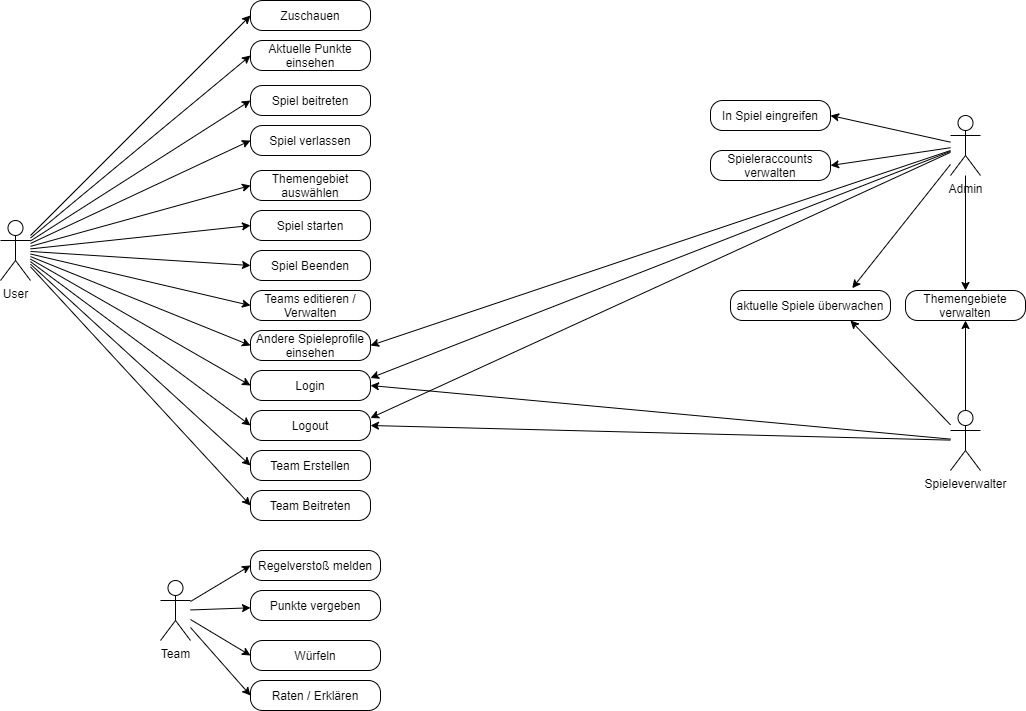

The diagram above was exported from draw.io. Its source (the exported page's mxGraphModel, read from the mxfile embedded in the PNG):
<mxGraphModel dx="2500" dy="896" grid="1" gridSize="10" guides="1" tooltips="1" connect="1" arrows="1" fold="1" page="1" pageScale="1" pageWidth="827" pageHeight="1169" math="0" shadow="0">
  <root>
    <mxCell id="0" />
    <mxCell id="1" parent="0" />
    <mxCell id="AtW78XslK7RhBpEaeAJY-25" style="edgeStyle=none;rounded=0;orthogonalLoop=1;jettySize=auto;html=1;entryX=0;entryY=0.5;entryDx=0;entryDy=0;" parent="1" source="AtW78XslK7RhBpEaeAJY-1" target="AtW78XslK7RhBpEaeAJY-21" edge="1">
      <mxGeometry relative="1" as="geometry" />
    </mxCell>
    <mxCell id="AtW78XslK7RhBpEaeAJY-35" style="edgeStyle=none;rounded=0;orthogonalLoop=1;jettySize=auto;html=1;entryX=0;entryY=0.5;entryDx=0;entryDy=0;" parent="1" source="AtW78XslK7RhBpEaeAJY-1" target="AtW78XslK7RhBpEaeAJY-14" edge="1">
      <mxGeometry relative="1" as="geometry" />
    </mxCell>
    <mxCell id="AtW78XslK7RhBpEaeAJY-36" style="edgeStyle=none;rounded=0;orthogonalLoop=1;jettySize=auto;html=1;entryX=0;entryY=0.5;entryDx=0;entryDy=0;" parent="1" source="AtW78XslK7RhBpEaeAJY-1" target="AtW78XslK7RhBpEaeAJY-13" edge="1">
      <mxGeometry relative="1" as="geometry" />
    </mxCell>
    <mxCell id="AtW78XslK7RhBpEaeAJY-37" style="edgeStyle=none;rounded=0;orthogonalLoop=1;jettySize=auto;html=1;entryX=0;entryY=0.5;entryDx=0;entryDy=0;" parent="1" source="AtW78XslK7RhBpEaeAJY-1" target="AtW78XslK7RhBpEaeAJY-8" edge="1">
      <mxGeometry relative="1" as="geometry" />
    </mxCell>
    <mxCell id="AtW78XslK7RhBpEaeAJY-38" style="edgeStyle=none;rounded=0;orthogonalLoop=1;jettySize=auto;html=1;entryX=0;entryY=0.5;entryDx=0;entryDy=0;" parent="1" source="AtW78XslK7RhBpEaeAJY-1" target="AtW78XslK7RhBpEaeAJY-7" edge="1">
      <mxGeometry relative="1" as="geometry">
        <mxPoint x="210" y="170" as="targetPoint" />
      </mxGeometry>
    </mxCell>
    <mxCell id="AtW78XslK7RhBpEaeAJY-39" style="edgeStyle=none;rounded=0;orthogonalLoop=1;jettySize=auto;html=1;entryX=0;entryY=0.5;entryDx=0;entryDy=0;" parent="1" source="AtW78XslK7RhBpEaeAJY-1" target="AtW78XslK7RhBpEaeAJY-5" edge="1">
      <mxGeometry relative="1" as="geometry" />
    </mxCell>
    <mxCell id="AtW78XslK7RhBpEaeAJY-40" style="edgeStyle=none;rounded=0;orthogonalLoop=1;jettySize=auto;html=1;entryX=0;entryY=0.5;entryDx=0;entryDy=0;" parent="1" source="AtW78XslK7RhBpEaeAJY-1" target="AtW78XslK7RhBpEaeAJY-6" edge="1">
      <mxGeometry relative="1" as="geometry" />
    </mxCell>
    <mxCell id="AtW78XslK7RhBpEaeAJY-48" style="edgeStyle=none;rounded=0;orthogonalLoop=1;jettySize=auto;html=1;entryX=0;entryY=0.5;entryDx=0;entryDy=0;" parent="1" source="AtW78XslK7RhBpEaeAJY-1" target="AtW78XslK7RhBpEaeAJY-46" edge="1">
      <mxGeometry relative="1" as="geometry" />
    </mxCell>
    <mxCell id="AtW78XslK7RhBpEaeAJY-49" style="edgeStyle=none;rounded=0;orthogonalLoop=1;jettySize=auto;html=1;entryX=0;entryY=0.5;entryDx=0;entryDy=0;" parent="1" source="AtW78XslK7RhBpEaeAJY-1" target="AtW78XslK7RhBpEaeAJY-47" edge="1">
      <mxGeometry relative="1" as="geometry" />
    </mxCell>
    <mxCell id="AtW78XslK7RhBpEaeAJY-56" style="edgeStyle=none;rounded=0;orthogonalLoop=1;jettySize=auto;html=1;entryX=0;entryY=0.5;entryDx=0;entryDy=0;" parent="1" source="AtW78XslK7RhBpEaeAJY-1" target="AtW78XslK7RhBpEaeAJY-54" edge="1">
      <mxGeometry relative="1" as="geometry" />
    </mxCell>
    <mxCell id="AtW78XslK7RhBpEaeAJY-57" style="edgeStyle=none;rounded=0;orthogonalLoop=1;jettySize=auto;html=1;entryX=0;entryY=0.5;entryDx=0;entryDy=0;" parent="1" source="AtW78XslK7RhBpEaeAJY-1" target="AtW78XslK7RhBpEaeAJY-55" edge="1">
      <mxGeometry relative="1" as="geometry" />
    </mxCell>
    <mxCell id="24J4Fb3gOJBgNPUQDQmY-6" style="edgeStyle=none;rounded=0;orthogonalLoop=1;jettySize=auto;html=1;entryX=0;entryY=0.5;entryDx=0;entryDy=0;" parent="1" source="AtW78XslK7RhBpEaeAJY-1" target="24J4Fb3gOJBgNPUQDQmY-5" edge="1">
      <mxGeometry relative="1" as="geometry" />
    </mxCell>
    <mxCell id="24J4Fb3gOJBgNPUQDQmY-15" style="edgeStyle=none;rounded=0;orthogonalLoop=1;jettySize=auto;html=1;entryX=0;entryY=0.5;entryDx=0;entryDy=0;" parent="1" source="AtW78XslK7RhBpEaeAJY-1" target="24J4Fb3gOJBgNPUQDQmY-14" edge="1">
      <mxGeometry relative="1" as="geometry" />
    </mxCell>
    <mxCell id="AtW78XslK7RhBpEaeAJY-1" value="User" style="shape=umlActor;verticalLabelPosition=bottom;verticalAlign=top;html=1;outlineConnect=0;" parent="1" vertex="1">
      <mxGeometry x="-40" y="290" width="30" height="60" as="geometry" />
    </mxCell>
    <mxCell id="AtW78XslK7RhBpEaeAJY-41" style="edgeStyle=none;rounded=0;orthogonalLoop=1;jettySize=auto;html=1;entryX=0;entryY=0.5;entryDx=0;entryDy=0;" parent="1" source="AtW78XslK7RhBpEaeAJY-2" target="AtW78XslK7RhBpEaeAJY-10" edge="1">
      <mxGeometry relative="1" as="geometry" />
    </mxCell>
    <mxCell id="AtW78XslK7RhBpEaeAJY-42" style="edgeStyle=none;rounded=0;orthogonalLoop=1;jettySize=auto;html=1;" parent="1" source="AtW78XslK7RhBpEaeAJY-2" target="AtW78XslK7RhBpEaeAJY-11" edge="1">
      <mxGeometry relative="1" as="geometry" />
    </mxCell>
    <mxCell id="AtW78XslK7RhBpEaeAJY-44" style="edgeStyle=none;rounded=0;orthogonalLoop=1;jettySize=auto;html=1;entryX=0;entryY=0.5;entryDx=0;entryDy=0;" parent="1" source="AtW78XslK7RhBpEaeAJY-2" target="AtW78XslK7RhBpEaeAJY-9" edge="1">
      <mxGeometry relative="1" as="geometry" />
    </mxCell>
    <mxCell id="AtW78XslK7RhBpEaeAJY-45" style="edgeStyle=none;rounded=0;orthogonalLoop=1;jettySize=auto;html=1;entryX=0;entryY=0.5;entryDx=0;entryDy=0;" parent="1" source="AtW78XslK7RhBpEaeAJY-2" target="AtW78XslK7RhBpEaeAJY-23" edge="1">
      <mxGeometry relative="1" as="geometry" />
    </mxCell>
    <mxCell id="AtW78XslK7RhBpEaeAJY-2" value="Team" style="shape=umlActor;verticalLabelPosition=bottom;verticalAlign=top;html=1;outlineConnect=0;" parent="1" vertex="1">
      <mxGeometry x="120" y="650" width="30" height="60" as="geometry" />
    </mxCell>
    <mxCell id="AtW78XslK7RhBpEaeAJY-5" value="Login" style="rounded=1;whiteSpace=wrap;html=1;arcSize=40;" parent="1" vertex="1">
      <mxGeometry x="210" y="440" width="120" height="30" as="geometry" />
    </mxCell>
    <mxCell id="AtW78XslK7RhBpEaeAJY-6" value="Logout" style="rounded=1;whiteSpace=wrap;html=1;arcSize=40;" parent="1" vertex="1">
      <mxGeometry x="210" y="480" width="120" height="30" as="geometry" />
    </mxCell>
    <mxCell id="AtW78XslK7RhBpEaeAJY-7" value="Spiel beitreten" style="rounded=1;whiteSpace=wrap;html=1;arcSize=40;" parent="1" vertex="1">
      <mxGeometry x="210" y="155" width="120" height="30" as="geometry" />
    </mxCell>
    <mxCell id="AtW78XslK7RhBpEaeAJY-8" value="Spiel verlassen" style="rounded=1;whiteSpace=wrap;html=1;arcSize=40;" parent="1" vertex="1">
      <mxGeometry x="210" y="195" width="120" height="30" as="geometry" />
    </mxCell>
    <mxCell id="AtW78XslK7RhBpEaeAJY-9" value="Würfeln" style="rounded=1;whiteSpace=wrap;html=1;arcSize=40;" parent="1" vertex="1">
      <mxGeometry x="210" y="710" width="130" height="30" as="geometry" />
    </mxCell>
    <mxCell id="AtW78XslK7RhBpEaeAJY-10" value="Regelverstoß melden" style="rounded=1;whiteSpace=wrap;html=1;arcSize=40;" parent="1" vertex="1">
      <mxGeometry x="210" y="620" width="130" height="30" as="geometry" />
    </mxCell>
    <mxCell id="AtW78XslK7RhBpEaeAJY-11" value="Punkte vergeben" style="rounded=1;whiteSpace=wrap;html=1;arcSize=40;" parent="1" vertex="1">
      <mxGeometry x="210" y="660" width="130" height="30" as="geometry" />
    </mxCell>
    <mxCell id="AtW78XslK7RhBpEaeAJY-24" style="rounded=0;orthogonalLoop=1;jettySize=auto;html=1;entryX=1;entryY=0.5;entryDx=0;entryDy=0;" parent="1" source="AtW78XslK7RhBpEaeAJY-12" target="AtW78XslK7RhBpEaeAJY-21" edge="1">
      <mxGeometry relative="1" as="geometry" />
    </mxCell>
    <mxCell id="AtW78XslK7RhBpEaeAJY-28" style="edgeStyle=none;rounded=0;orthogonalLoop=1;jettySize=auto;html=1;entryX=0.5;entryY=0;entryDx=0;entryDy=0;" parent="1" source="AtW78XslK7RhBpEaeAJY-12" target="AtW78XslK7RhBpEaeAJY-15" edge="1">
      <mxGeometry relative="1" as="geometry" />
    </mxCell>
    <mxCell id="AtW78XslK7RhBpEaeAJY-30" style="edgeStyle=none;rounded=0;orthogonalLoop=1;jettySize=auto;html=1;entryX=1;entryY=0.5;entryDx=0;entryDy=0;" parent="1" source="AtW78XslK7RhBpEaeAJY-12" target="AtW78XslK7RhBpEaeAJY-19" edge="1">
      <mxGeometry relative="1" as="geometry" />
    </mxCell>
    <mxCell id="AtW78XslK7RhBpEaeAJY-33" style="edgeStyle=none;rounded=0;orthogonalLoop=1;jettySize=auto;html=1;entryX=1;entryY=0.25;entryDx=0;entryDy=0;" parent="1" source="AtW78XslK7RhBpEaeAJY-12" target="AtW78XslK7RhBpEaeAJY-5" edge="1">
      <mxGeometry relative="1" as="geometry" />
    </mxCell>
    <mxCell id="AtW78XslK7RhBpEaeAJY-34" style="edgeStyle=none;rounded=0;orthogonalLoop=1;jettySize=auto;html=1;entryX=1;entryY=0.25;entryDx=0;entryDy=0;" parent="1" source="AtW78XslK7RhBpEaeAJY-12" target="AtW78XslK7RhBpEaeAJY-6" edge="1">
      <mxGeometry relative="1" as="geometry" />
    </mxCell>
    <mxCell id="AtW78XslK7RhBpEaeAJY-52" style="edgeStyle=none;rounded=0;orthogonalLoop=1;jettySize=auto;html=1;entryX=0.761;entryY=-0.077;entryDx=0;entryDy=0;entryPerimeter=0;" parent="1" source="AtW78XslK7RhBpEaeAJY-12" target="AtW78XslK7RhBpEaeAJY-50" edge="1">
      <mxGeometry relative="1" as="geometry" />
    </mxCell>
    <mxCell id="AtW78XslK7RhBpEaeAJY-59" style="edgeStyle=none;rounded=0;orthogonalLoop=1;jettySize=auto;html=1;entryX=1;entryY=0.5;entryDx=0;entryDy=0;" parent="1" source="AtW78XslK7RhBpEaeAJY-12" target="AtW78XslK7RhBpEaeAJY-58" edge="1">
      <mxGeometry relative="1" as="geometry" />
    </mxCell>
    <mxCell id="AtW78XslK7RhBpEaeAJY-12" value="Admin" style="shape=umlActor;verticalLabelPosition=bottom;verticalAlign=top;html=1;outlineConnect=0;" parent="1" vertex="1">
      <mxGeometry x="910" y="185" width="30" height="60" as="geometry" />
    </mxCell>
    <mxCell id="AtW78XslK7RhBpEaeAJY-13" value="Themengebiet auswählen" style="rounded=1;whiteSpace=wrap;html=1;arcSize=40;" parent="1" vertex="1">
      <mxGeometry x="210" y="240" width="120" height="30" as="geometry" />
    </mxCell>
    <mxCell id="AtW78XslK7RhBpEaeAJY-14" value="Spiel starten" style="rounded=1;whiteSpace=wrap;html=1;arcSize=40;" parent="1" vertex="1">
      <mxGeometry x="210" y="280" width="120" height="30" as="geometry" />
    </mxCell>
    <mxCell id="AtW78XslK7RhBpEaeAJY-15" value="Themengebiete verwalten" style="rounded=1;whiteSpace=wrap;html=1;arcSize=40;" parent="1" vertex="1">
      <mxGeometry x="865" y="360" width="120" height="30" as="geometry" />
    </mxCell>
    <mxCell id="AtW78XslK7RhBpEaeAJY-19" value="Spieleraccounts verwalten" style="rounded=1;whiteSpace=wrap;html=1;arcSize=40;" parent="1" vertex="1">
      <mxGeometry x="670" y="220" width="120" height="30" as="geometry" />
    </mxCell>
    <mxCell id="AtW78XslK7RhBpEaeAJY-21" value="Andere Spieleprofile einsehen" style="rounded=1;whiteSpace=wrap;html=1;arcSize=40;" parent="1" vertex="1">
      <mxGeometry x="210" y="400" width="120" height="30" as="geometry" />
    </mxCell>
    <mxCell id="AtW78XslK7RhBpEaeAJY-23" value="Raten / Erklären" style="rounded=1;whiteSpace=wrap;html=1;arcSize=40;" parent="1" vertex="1">
      <mxGeometry x="210" y="750" width="130" height="30" as="geometry" />
    </mxCell>
    <mxCell id="AtW78XslK7RhBpEaeAJY-27" style="edgeStyle=none;rounded=0;orthogonalLoop=1;jettySize=auto;html=1;entryX=0.5;entryY=1;entryDx=0;entryDy=0;" parent="1" source="AtW78XslK7RhBpEaeAJY-26" target="AtW78XslK7RhBpEaeAJY-15" edge="1">
      <mxGeometry relative="1" as="geometry" />
    </mxCell>
    <mxCell id="AtW78XslK7RhBpEaeAJY-31" style="edgeStyle=none;rounded=0;orthogonalLoop=1;jettySize=auto;html=1;entryX=1;entryY=0.5;entryDx=0;entryDy=0;" parent="1" source="AtW78XslK7RhBpEaeAJY-26" target="AtW78XslK7RhBpEaeAJY-5" edge="1">
      <mxGeometry relative="1" as="geometry" />
    </mxCell>
    <mxCell id="AtW78XslK7RhBpEaeAJY-32" style="edgeStyle=none;rounded=0;orthogonalLoop=1;jettySize=auto;html=1;entryX=1;entryY=0.5;entryDx=0;entryDy=0;" parent="1" source="AtW78XslK7RhBpEaeAJY-26" target="AtW78XslK7RhBpEaeAJY-6" edge="1">
      <mxGeometry relative="1" as="geometry" />
    </mxCell>
    <mxCell id="AtW78XslK7RhBpEaeAJY-51" style="edgeStyle=none;rounded=0;orthogonalLoop=1;jettySize=auto;html=1;entryX=0.75;entryY=1;entryDx=0;entryDy=0;" parent="1" source="AtW78XslK7RhBpEaeAJY-26" target="AtW78XslK7RhBpEaeAJY-50" edge="1">
      <mxGeometry relative="1" as="geometry" />
    </mxCell>
    <mxCell id="AtW78XslK7RhBpEaeAJY-26" value="Spieleverwalter" style="shape=umlActor;verticalLabelPosition=bottom;verticalAlign=top;html=1;outlineConnect=0;" parent="1" vertex="1">
      <mxGeometry x="910" y="480" width="30" height="60" as="geometry" />
    </mxCell>
    <mxCell id="AtW78XslK7RhBpEaeAJY-46" value="Team Erstellen" style="rounded=1;whiteSpace=wrap;html=1;arcSize=40;" parent="1" vertex="1">
      <mxGeometry x="210" y="520" width="120" height="30" as="geometry" />
    </mxCell>
    <mxCell id="AtW78XslK7RhBpEaeAJY-47" value="Team Beitreten" style="rounded=1;whiteSpace=wrap;html=1;arcSize=40;" parent="1" vertex="1">
      <mxGeometry x="210" y="560" width="120" height="30" as="geometry" />
    </mxCell>
    <mxCell id="AtW78XslK7RhBpEaeAJY-50" value="aktuelle Spiele überwachen" style="rounded=1;whiteSpace=wrap;html=1;arcSize=40;" parent="1" vertex="1">
      <mxGeometry x="690" y="360" width="160" height="30" as="geometry" />
    </mxCell>
    <mxCell id="AtW78XslK7RhBpEaeAJY-54" value="Spiel Beenden" style="rounded=1;whiteSpace=wrap;html=1;arcSize=40;" parent="1" vertex="1">
      <mxGeometry x="210" y="320" width="120" height="30" as="geometry" />
    </mxCell>
    <mxCell id="AtW78XslK7RhBpEaeAJY-55" value="Teams editieren / Verwalten" style="rounded=1;whiteSpace=wrap;html=1;arcSize=40;" parent="1" vertex="1">
      <mxGeometry x="210" y="360" width="120" height="30" as="geometry" />
    </mxCell>
    <mxCell id="AtW78XslK7RhBpEaeAJY-58" value="In Spiel eingreifen" style="rounded=1;whiteSpace=wrap;html=1;arcSize=40;" parent="1" vertex="1">
      <mxGeometry x="670" y="170" width="120" height="30" as="geometry" />
    </mxCell>
    <mxCell id="24J4Fb3gOJBgNPUQDQmY-5" value="Aktuelle Punkte einsehen" style="rounded=1;whiteSpace=wrap;html=1;arcSize=40;" parent="1" vertex="1">
      <mxGeometry x="210" y="110" width="120" height="30" as="geometry" />
    </mxCell>
    <mxCell id="24J4Fb3gOJBgNPUQDQmY-14" value="Zuschauen" style="rounded=1;whiteSpace=wrap;html=1;arcSize=40;" parent="1" vertex="1">
      <mxGeometry x="210" y="70" width="120" height="30" as="geometry" />
    </mxCell>
  </root>
</mxGraphModel>